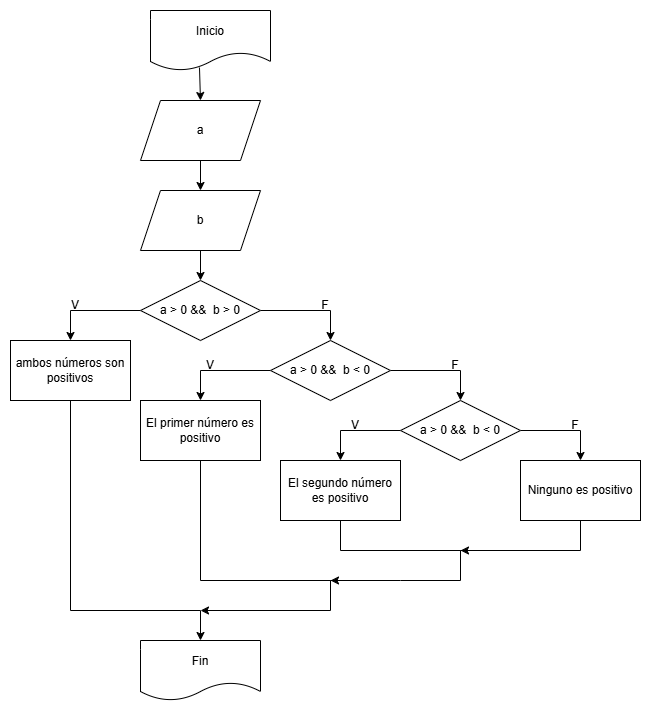

The diagram above was exported from draw.io. Its source (the exported page's mxGraphModel, read from the mxfile embedded in the PNG):
<mxGraphModel dx="691" dy="774" grid="1" gridSize="10" guides="1" tooltips="1" connect="1" arrows="1" fold="1" page="1" pageScale="1" pageWidth="827" pageHeight="1169" math="0" shadow="0">
  <root>
    <mxCell id="0" />
    <mxCell id="1" parent="0" />
    <mxCell id="gpKhHWY7ztRD3pdPOopH-1" parent="1" style="shape=document;whiteSpace=wrap;html=1;boundedLbl=1;" value="Inicio" vertex="1">
      <mxGeometry height="60" width="120" x="280" y="120" as="geometry" />
    </mxCell>
    <mxCell id="gpKhHWY7ztRD3pdPOopH-21" edge="1" parent="1" source="gpKhHWY7ztRD3pdPOopH-2" style="edgeStyle=orthogonalEdgeStyle;rounded=0;orthogonalLoop=1;jettySize=auto;html=1;exitX=0;exitY=0.5;exitDx=0;exitDy=0;entryX=0.5;entryY=0;entryDx=0;entryDy=0;" target="gpKhHWY7ztRD3pdPOopH-6">
      <mxGeometry relative="1" as="geometry" />
    </mxCell>
    <mxCell id="gpKhHWY7ztRD3pdPOopH-22" edge="1" parent="1" source="gpKhHWY7ztRD3pdPOopH-2" style="edgeStyle=orthogonalEdgeStyle;rounded=0;orthogonalLoop=1;jettySize=auto;html=1;exitX=1;exitY=0.5;exitDx=0;exitDy=0;entryX=0.5;entryY=0;entryDx=0;entryDy=0;" target="gpKhHWY7ztRD3pdPOopH-9">
      <mxGeometry relative="1" as="geometry" />
    </mxCell>
    <mxCell id="gpKhHWY7ztRD3pdPOopH-2" parent="1" style="rhombus;whiteSpace=wrap;html=1;" value="a &amp;gt; 0 &amp;amp;&amp;amp;&amp;nbsp; b &amp;gt; 0" vertex="1">
      <mxGeometry height="60" width="120" x="270" y="390" as="geometry" />
    </mxCell>
    <mxCell id="gpKhHWY7ztRD3pdPOopH-19" edge="1" parent="1" source="gpKhHWY7ztRD3pdPOopH-3" style="edgeStyle=orthogonalEdgeStyle;rounded=0;orthogonalLoop=1;jettySize=auto;html=1;exitX=0.5;exitY=1;exitDx=0;exitDy=0;entryX=0.5;entryY=0;entryDx=0;entryDy=0;" target="gpKhHWY7ztRD3pdPOopH-7">
      <mxGeometry relative="1" as="geometry" />
    </mxCell>
    <mxCell id="gpKhHWY7ztRD3pdPOopH-3" parent="1" style="shape=parallelogram;perimeter=parallelogramPerimeter;whiteSpace=wrap;html=1;fixedSize=1;" value="a" vertex="1">
      <mxGeometry height="60" width="120" x="270" y="210" as="geometry" />
    </mxCell>
    <mxCell id="gpKhHWY7ztRD3pdPOopH-30" edge="1" parent="1" source="gpKhHWY7ztRD3pdPOopH-6" style="edgeStyle=orthogonalEdgeStyle;rounded=0;orthogonalLoop=1;jettySize=auto;html=1;exitX=0.5;exitY=1;exitDx=0;exitDy=0;entryX=0.5;entryY=0;entryDx=0;entryDy=0;" target="gpKhHWY7ztRD3pdPOopH-14">
      <mxGeometry relative="1" as="geometry">
        <Array as="points">
          <mxPoint x="200" y="720" />
          <mxPoint x="330" y="720" />
        </Array>
        <mxPoint x="340" y="740" as="targetPoint" />
      </mxGeometry>
    </mxCell>
    <mxCell id="gpKhHWY7ztRD3pdPOopH-6" parent="1" style="rounded=0;whiteSpace=wrap;html=1;" value="ambos números son positivos" vertex="1">
      <mxGeometry height="60" width="120" x="140" y="450" as="geometry" />
    </mxCell>
    <mxCell id="gpKhHWY7ztRD3pdPOopH-18" edge="1" parent="1" source="gpKhHWY7ztRD3pdPOopH-7" style="edgeStyle=orthogonalEdgeStyle;rounded=0;orthogonalLoop=1;jettySize=auto;html=1;exitX=0.5;exitY=1;exitDx=0;exitDy=0;entryX=0.5;entryY=0;entryDx=0;entryDy=0;" target="gpKhHWY7ztRD3pdPOopH-2">
      <mxGeometry relative="1" as="geometry" />
    </mxCell>
    <mxCell id="gpKhHWY7ztRD3pdPOopH-7" parent="1" style="shape=parallelogram;perimeter=parallelogramPerimeter;whiteSpace=wrap;html=1;fixedSize=1;" value="b" vertex="1">
      <mxGeometry height="60" width="120" x="270" y="300" as="geometry" />
    </mxCell>
    <mxCell id="gpKhHWY7ztRD3pdPOopH-23" edge="1" parent="1" source="gpKhHWY7ztRD3pdPOopH-9" style="edgeStyle=orthogonalEdgeStyle;rounded=0;orthogonalLoop=1;jettySize=auto;html=1;exitX=0;exitY=0.5;exitDx=0;exitDy=0;entryX=0.5;entryY=0;entryDx=0;entryDy=0;" target="gpKhHWY7ztRD3pdPOopH-11">
      <mxGeometry relative="1" as="geometry" />
    </mxCell>
    <mxCell id="gpKhHWY7ztRD3pdPOopH-24" edge="1" parent="1" source="gpKhHWY7ztRD3pdPOopH-9" style="edgeStyle=orthogonalEdgeStyle;rounded=0;orthogonalLoop=1;jettySize=auto;html=1;exitX=1;exitY=0.5;exitDx=0;exitDy=0;entryX=0.5;entryY=0;entryDx=0;entryDy=0;" target="gpKhHWY7ztRD3pdPOopH-10">
      <mxGeometry relative="1" as="geometry" />
    </mxCell>
    <mxCell id="gpKhHWY7ztRD3pdPOopH-9" parent="1" style="rhombus;whiteSpace=wrap;html=1;" value="a &amp;gt; 0 &amp;amp;&amp;amp;&amp;nbsp; b &amp;lt; 0" vertex="1">
      <mxGeometry height="60" width="120" x="400" y="450" as="geometry" />
    </mxCell>
    <mxCell id="gpKhHWY7ztRD3pdPOopH-25" edge="1" parent="1" source="gpKhHWY7ztRD3pdPOopH-10" style="edgeStyle=orthogonalEdgeStyle;rounded=0;orthogonalLoop=1;jettySize=auto;html=1;exitX=0;exitY=0.5;exitDx=0;exitDy=0;entryX=0.5;entryY=0;entryDx=0;entryDy=0;" target="gpKhHWY7ztRD3pdPOopH-12">
      <mxGeometry relative="1" as="geometry" />
    </mxCell>
    <mxCell id="gpKhHWY7ztRD3pdPOopH-26" edge="1" parent="1" source="gpKhHWY7ztRD3pdPOopH-10" style="edgeStyle=orthogonalEdgeStyle;rounded=0;orthogonalLoop=1;jettySize=auto;html=1;exitX=1;exitY=0.5;exitDx=0;exitDy=0;entryX=0.5;entryY=0;entryDx=0;entryDy=0;" target="gpKhHWY7ztRD3pdPOopH-13">
      <mxGeometry relative="1" as="geometry" />
    </mxCell>
    <mxCell id="gpKhHWY7ztRD3pdPOopH-10" parent="1" style="rhombus;whiteSpace=wrap;html=1;" value="a &amp;gt; 0 &amp;amp;&amp;amp;&amp;nbsp; b &amp;lt; 0" vertex="1">
      <mxGeometry height="60" width="120" x="530" y="510" as="geometry" />
    </mxCell>
    <mxCell id="gpKhHWY7ztRD3pdPOopH-31" edge="1" parent="1" source="gpKhHWY7ztRD3pdPOopH-11" style="edgeStyle=orthogonalEdgeStyle;rounded=0;orthogonalLoop=1;jettySize=auto;html=1;exitX=0.5;exitY=1;exitDx=0;exitDy=0;">
      <mxGeometry relative="1" as="geometry">
        <Array as="points">
          <mxPoint x="330" y="690" />
          <mxPoint x="460" y="690" />
          <mxPoint x="460" y="720" />
        </Array>
        <mxPoint x="330" y="720" as="targetPoint" />
      </mxGeometry>
    </mxCell>
    <mxCell id="gpKhHWY7ztRD3pdPOopH-11" parent="1" style="rounded=0;whiteSpace=wrap;html=1;" value="El primer número es positivo" vertex="1">
      <mxGeometry height="60" width="120" x="270" y="510" as="geometry" />
    </mxCell>
    <mxCell id="gpKhHWY7ztRD3pdPOopH-12" parent="1" style="rounded=0;whiteSpace=wrap;html=1;" value="El segundo número es positivo" vertex="1">
      <mxGeometry height="60" width="120" x="410" y="570" as="geometry" />
    </mxCell>
    <mxCell id="gpKhHWY7ztRD3pdPOopH-13" parent="1" style="rounded=0;whiteSpace=wrap;html=1;" value="Ninguno es positivo" vertex="1">
      <mxGeometry height="60" width="120" x="650" y="570" as="geometry" />
    </mxCell>
    <mxCell id="gpKhHWY7ztRD3pdPOopH-14" parent="1" style="shape=document;whiteSpace=wrap;html=1;boundedLbl=1;" value="Fin" vertex="1">
      <mxGeometry height="60" width="120" x="270" y="750" as="geometry" />
    </mxCell>
    <mxCell id="gpKhHWY7ztRD3pdPOopH-20" edge="1" parent="1" source="gpKhHWY7ztRD3pdPOopH-1" style="endArrow=classic;html=1;rounded=0;exitX=0.408;exitY=0.95;exitDx=0;exitDy=0;exitPerimeter=0;entryX=0.5;entryY=0;entryDx=0;entryDy=0;" target="gpKhHWY7ztRD3pdPOopH-3" value="">
      <mxGeometry height="50" relative="1" width="50" as="geometry">
        <mxPoint x="250" y="410" as="sourcePoint" />
        <mxPoint x="300" y="360" as="targetPoint" />
      </mxGeometry>
    </mxCell>
    <mxCell id="gpKhHWY7ztRD3pdPOopH-36" edge="1" parent="1" source="gpKhHWY7ztRD3pdPOopH-13" style="endArrow=classic;html=1;rounded=0;exitX=0.5;exitY=1;exitDx=0;exitDy=0;" value="">
      <mxGeometry height="50" relative="1" width="50" as="geometry">
        <Array as="points">
          <mxPoint x="710" y="660" />
          <mxPoint x="590" y="660" />
          <mxPoint x="600" y="660" />
        </Array>
        <mxPoint x="420" y="600" as="sourcePoint" />
        <mxPoint x="590" y="660" as="targetPoint" />
      </mxGeometry>
    </mxCell>
    <mxCell id="gpKhHWY7ztRD3pdPOopH-38" edge="1" parent="1" source="gpKhHWY7ztRD3pdPOopH-12" style="endArrow=classic;html=1;rounded=0;exitX=0.5;exitY=1;exitDx=0;exitDy=0;" value="">
      <mxGeometry height="50" relative="1" width="50" as="geometry">
        <Array as="points">
          <mxPoint x="470" y="660" />
          <mxPoint x="590" y="660" />
          <mxPoint x="590" y="690" />
          <mxPoint x="530" y="690" />
          <mxPoint x="460" y="690" />
          <mxPoint x="500" y="690" />
        </Array>
        <mxPoint x="420" y="600" as="sourcePoint" />
        <mxPoint x="460" y="690" as="targetPoint" />
      </mxGeometry>
    </mxCell>
    <mxCell id="gpKhHWY7ztRD3pdPOopH-39" parent="1" style="text;html=1;whiteSpace=wrap;strokeColor=none;fillColor=none;align=center;verticalAlign=middle;rounded=0;autosize=1;resizable=0;" value="V" vertex="1">
      <mxGeometry height="30" width="30" x="190" y="400" as="geometry" />
    </mxCell>
    <mxCell id="gpKhHWY7ztRD3pdPOopH-41" parent="1" style="text;html=1;whiteSpace=wrap;strokeColor=none;fillColor=none;align=center;verticalAlign=middle;rounded=0;autosize=1;resizable=0;" value="F" vertex="1">
      <mxGeometry height="30" width="30" x="440" y="400" as="geometry" />
    </mxCell>
    <mxCell id="gpKhHWY7ztRD3pdPOopH-43" parent="1" style="text;html=1;whiteSpace=wrap;strokeColor=none;fillColor=none;align=center;verticalAlign=middle;rounded=0;autosize=1;resizable=0;" value="V" vertex="1">
      <mxGeometry height="30" width="30" x="325" y="460" as="geometry" />
    </mxCell>
    <mxCell id="gpKhHWY7ztRD3pdPOopH-45" parent="1" style="text;html=1;whiteSpace=wrap;strokeColor=none;fillColor=none;align=center;verticalAlign=middle;rounded=0;autosize=1;resizable=0;" value="V" vertex="1">
      <mxGeometry height="30" width="30" x="470" y="520" as="geometry" />
    </mxCell>
    <mxCell id="gpKhHWY7ztRD3pdPOopH-46" parent="1" style="text;html=1;whiteSpace=wrap;strokeColor=none;fillColor=none;align=center;verticalAlign=middle;rounded=0;autosize=1;resizable=0;" value="F" vertex="1">
      <mxGeometry height="30" width="30" x="570" y="460" as="geometry" />
    </mxCell>
    <mxCell id="gpKhHWY7ztRD3pdPOopH-47" parent="1" style="text;html=1;whiteSpace=wrap;strokeColor=none;fillColor=none;align=center;verticalAlign=middle;rounded=0;autosize=1;resizable=0;" value="F" vertex="1">
      <mxGeometry height="30" width="30" x="690" y="520" as="geometry" />
    </mxCell>
  </root>
</mxGraphModel>